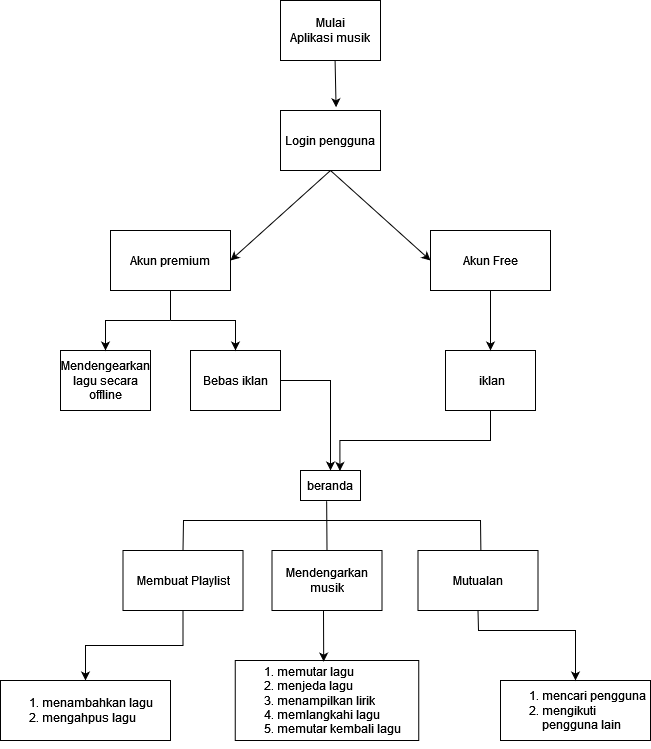

The diagram above was exported from draw.io. Its source (the exported page's mxGraphModel, read from the mxfile embedded in the PNG):
<mxGraphModel dx="1313" dy="614" grid="1" gridSize="10" guides="1" tooltips="1" connect="1" arrows="1" fold="1" page="1" pageScale="1" pageWidth="827" pageHeight="1169" math="0" shadow="0">
  <root>
    <mxCell id="0" />
    <mxCell id="1" parent="0" />
    <mxCell id="bowpGqheDpkX90dpKNmv-1" value="&lt;div&gt;Mulai&lt;/div&gt;&lt;div&gt;Aplikasi musik&lt;/div&gt;" style="rounded=1;whiteSpace=wrap;html=1;arcSize=0;" vertex="1" parent="1">
      <mxGeometry x="370" y="130" width="100" height="60" as="geometry" />
    </mxCell>
    <mxCell id="bowpGqheDpkX90dpKNmv-2" value="Login pengguna" style="rounded=1;whiteSpace=wrap;html=1;arcSize=0;" vertex="1" parent="1">
      <mxGeometry x="370" y="240" width="100" height="60" as="geometry" />
    </mxCell>
    <mxCell id="bowpGqheDpkX90dpKNmv-10" value="" style="endArrow=classic;html=1;rounded=0;exitX=0.457;exitY=1.004;exitDx=0;exitDy=0;exitPerimeter=0;entryX=0.463;entryY=-0.047;entryDx=0;entryDy=0;entryPerimeter=0;" edge="1" parent="1">
      <mxGeometry width="50" height="50" relative="1" as="geometry">
        <mxPoint x="424.58" y="189.76" as="sourcePoint" />
        <mxPoint x="425.58" y="236.76" as="targetPoint" />
      </mxGeometry>
    </mxCell>
    <mxCell id="bowpGqheDpkX90dpKNmv-12" value="Akun Free" style="rounded=0;whiteSpace=wrap;html=1;" vertex="1" parent="1">
      <mxGeometry x="520" y="360" width="120" height="60" as="geometry" />
    </mxCell>
    <mxCell id="bowpGqheDpkX90dpKNmv-13" value="Akun premium" style="rounded=0;whiteSpace=wrap;html=1;" vertex="1" parent="1">
      <mxGeometry x="200" y="360" width="120" height="60" as="geometry" />
    </mxCell>
    <mxCell id="bowpGqheDpkX90dpKNmv-39" style="edgeStyle=orthogonalEdgeStyle;rounded=0;orthogonalLoop=1;jettySize=auto;html=1;entryX=0.5;entryY=0;entryDx=0;entryDy=0;" edge="1" parent="1" source="bowpGqheDpkX90dpKNmv-14" target="bowpGqheDpkX90dpKNmv-38">
      <mxGeometry relative="1" as="geometry" />
    </mxCell>
    <mxCell id="bowpGqheDpkX90dpKNmv-14" value="Bebas iklan" style="rounded=0;whiteSpace=wrap;html=1;" vertex="1" parent="1">
      <mxGeometry x="280" y="480" width="90" height="60" as="geometry" />
    </mxCell>
    <mxCell id="bowpGqheDpkX90dpKNmv-15" value="Mendengearkan lagu secara offline" style="rounded=0;whiteSpace=wrap;html=1;" vertex="1" parent="1">
      <mxGeometry x="150" y="480" width="90" height="60" as="geometry" />
    </mxCell>
    <mxCell id="bowpGqheDpkX90dpKNmv-16" value="" style="endArrow=classic;html=1;rounded=0;entryX=0.5;entryY=0;entryDx=0;entryDy=0;" edge="1" parent="1" target="bowpGqheDpkX90dpKNmv-14">
      <mxGeometry width="50" height="50" relative="1" as="geometry">
        <mxPoint x="260" y="450" as="sourcePoint" />
        <mxPoint x="370" y="460" as="targetPoint" />
        <Array as="points">
          <mxPoint x="325" y="450" />
        </Array>
      </mxGeometry>
    </mxCell>
    <mxCell id="bowpGqheDpkX90dpKNmv-18" value="" style="endArrow=classic;html=1;rounded=0;entryX=0.5;entryY=0;entryDx=0;entryDy=0;" edge="1" parent="1" target="bowpGqheDpkX90dpKNmv-15">
      <mxGeometry width="50" height="50" relative="1" as="geometry">
        <mxPoint x="260" y="450" as="sourcePoint" />
        <mxPoint x="150" y="340" as="targetPoint" />
        <Array as="points">
          <mxPoint x="195" y="450" />
        </Array>
      </mxGeometry>
    </mxCell>
    <mxCell id="bowpGqheDpkX90dpKNmv-21" value="" style="endArrow=classic;html=1;rounded=0;exitX=0.5;exitY=1;exitDx=0;exitDy=0;entryX=1;entryY=0.5;entryDx=0;entryDy=0;" edge="1" parent="1" source="bowpGqheDpkX90dpKNmv-2" target="bowpGqheDpkX90dpKNmv-13">
      <mxGeometry width="50" height="50" relative="1" as="geometry">
        <mxPoint x="210" y="420" as="sourcePoint" />
        <mxPoint x="260" y="370" as="targetPoint" />
      </mxGeometry>
    </mxCell>
    <mxCell id="bowpGqheDpkX90dpKNmv-22" value="" style="endArrow=classic;html=1;rounded=0;entryX=0;entryY=0.5;entryDx=0;entryDy=0;exitX=0.5;exitY=1;exitDx=0;exitDy=0;" edge="1" parent="1" source="bowpGqheDpkX90dpKNmv-2" target="bowpGqheDpkX90dpKNmv-12">
      <mxGeometry width="50" height="50" relative="1" as="geometry">
        <mxPoint x="320" y="300" as="sourcePoint" />
        <mxPoint x="370" y="250" as="targetPoint" />
      </mxGeometry>
    </mxCell>
    <mxCell id="bowpGqheDpkX90dpKNmv-23" value="&amp;nbsp;iklan" style="rounded=0;whiteSpace=wrap;html=1;" vertex="1" parent="1">
      <mxGeometry x="535" y="480" width="90" height="60" as="geometry" />
    </mxCell>
    <mxCell id="bowpGqheDpkX90dpKNmv-24" value="" style="endArrow=classic;html=1;rounded=0;entryX=0.5;entryY=0;entryDx=0;entryDy=0;exitX=0.5;exitY=1;exitDx=0;exitDy=0;" edge="1" parent="1" source="bowpGqheDpkX90dpKNmv-12" target="bowpGqheDpkX90dpKNmv-23">
      <mxGeometry width="50" height="50" relative="1" as="geometry">
        <mxPoint x="270" y="430" as="sourcePoint" />
        <mxPoint x="335" y="490" as="targetPoint" />
      </mxGeometry>
    </mxCell>
    <mxCell id="bowpGqheDpkX90dpKNmv-25" value="Mendengarkan musik" style="rounded=0;whiteSpace=wrap;html=1;" vertex="1" parent="1">
      <mxGeometry x="361.5" y="680" width="110" height="60" as="geometry" />
    </mxCell>
    <mxCell id="bowpGqheDpkX90dpKNmv-26" value="Mutualan" style="rounded=0;whiteSpace=wrap;html=1;" vertex="1" parent="1">
      <mxGeometry x="507.5" y="680" width="120" height="60" as="geometry" />
    </mxCell>
    <mxCell id="bowpGqheDpkX90dpKNmv-48" style="edgeStyle=orthogonalEdgeStyle;rounded=0;orthogonalLoop=1;jettySize=auto;html=1;exitX=0.5;exitY=1;exitDx=0;exitDy=0;entryX=0.5;entryY=0;entryDx=0;entryDy=0;" edge="1" parent="1" source="bowpGqheDpkX90dpKNmv-27" target="bowpGqheDpkX90dpKNmv-47">
      <mxGeometry relative="1" as="geometry" />
    </mxCell>
    <mxCell id="bowpGqheDpkX90dpKNmv-27" value="Membuat Playlist" style="rounded=0;whiteSpace=wrap;html=1;" vertex="1" parent="1">
      <mxGeometry x="212.5" y="680" width="120" height="60" as="geometry" />
    </mxCell>
    <mxCell id="bowpGqheDpkX90dpKNmv-28" value="" style="endArrow=none;html=1;rounded=0;exitX=0.5;exitY=1;exitDx=0;exitDy=0;" edge="1" parent="1" source="bowpGqheDpkX90dpKNmv-13">
      <mxGeometry width="50" height="50" relative="1" as="geometry">
        <mxPoint x="320" y="520" as="sourcePoint" />
        <mxPoint x="260" y="450" as="targetPoint" />
      </mxGeometry>
    </mxCell>
    <mxCell id="bowpGqheDpkX90dpKNmv-38" value="beranda" style="rounded=0;whiteSpace=wrap;html=1;" vertex="1" parent="1">
      <mxGeometry x="390" y="600" width="60" height="30" as="geometry" />
    </mxCell>
    <mxCell id="bowpGqheDpkX90dpKNmv-40" style="edgeStyle=orthogonalEdgeStyle;rounded=0;orthogonalLoop=1;jettySize=auto;html=1;exitX=0.5;exitY=1;exitDx=0;exitDy=0;entryX=0.657;entryY=0.015;entryDx=0;entryDy=0;entryPerimeter=0;" edge="1" parent="1" source="bowpGqheDpkX90dpKNmv-23" target="bowpGqheDpkX90dpKNmv-38">
      <mxGeometry relative="1" as="geometry" />
    </mxCell>
    <mxCell id="bowpGqheDpkX90dpKNmv-41" value="" style="endArrow=none;html=1;rounded=0;exitX=0.5;exitY=0;exitDx=0;exitDy=0;entryX=0.524;entryY=0.008;entryDx=0;entryDy=0;entryPerimeter=0;" edge="1" parent="1" source="bowpGqheDpkX90dpKNmv-27" target="bowpGqheDpkX90dpKNmv-26">
      <mxGeometry width="50" height="50" relative="1" as="geometry">
        <mxPoint x="370" y="620" as="sourcePoint" />
        <mxPoint x="420" y="570" as="targetPoint" />
        <Array as="points">
          <mxPoint x="273" y="650" />
          <mxPoint x="570" y="650" />
        </Array>
      </mxGeometry>
    </mxCell>
    <mxCell id="bowpGqheDpkX90dpKNmv-42" value="" style="endArrow=none;html=1;rounded=0;entryX=0.436;entryY=1.024;entryDx=0;entryDy=0;exitX=0.5;exitY=0;exitDx=0;exitDy=0;entryPerimeter=0;" edge="1" parent="1" source="bowpGqheDpkX90dpKNmv-25" target="bowpGqheDpkX90dpKNmv-38">
      <mxGeometry width="50" height="50" relative="1" as="geometry">
        <mxPoint x="380" y="610" as="sourcePoint" />
        <mxPoint x="430" y="560" as="targetPoint" />
      </mxGeometry>
    </mxCell>
    <mxCell id="bowpGqheDpkX90dpKNmv-43" value="&lt;div align=&quot;left&quot;&gt;&lt;ol&gt;&lt;li&gt;memutar lagu&lt;/li&gt;&lt;li&gt;menjeda lagu&lt;/li&gt;&lt;li&gt;menampilkan lirik&lt;/li&gt;&lt;li&gt;memlangkahi lagu&lt;/li&gt;&lt;li&gt;memutar kembali lagu&lt;/li&gt;&lt;/ol&gt;&lt;/div&gt;" style="rounded=0;whiteSpace=wrap;html=1;align=left;labelPosition=center;verticalLabelPosition=middle;verticalAlign=middle;" vertex="1" parent="1">
      <mxGeometry x="324.75" y="790" width="183.5" height="80" as="geometry" />
    </mxCell>
    <mxCell id="bowpGqheDpkX90dpKNmv-46" value="" style="endArrow=classic;html=1;rounded=0;exitX=0.5;exitY=1;exitDx=0;exitDy=0;entryX=0.482;entryY=0.014;entryDx=0;entryDy=0;entryPerimeter=0;" edge="1" parent="1" target="bowpGqheDpkX90dpKNmv-43">
      <mxGeometry width="50" height="50" relative="1" as="geometry">
        <mxPoint x="413" y="740" as="sourcePoint" />
        <mxPoint x="414.75" y="830" as="targetPoint" />
      </mxGeometry>
    </mxCell>
    <mxCell id="bowpGqheDpkX90dpKNmv-47" value="&lt;div align=&quot;left&quot;&gt;&lt;ol&gt;&lt;li&gt;menambahkan lagu &lt;/li&gt;&lt;li&gt;mengahpus lagu &lt;/li&gt;&lt;/ol&gt;&lt;/div&gt;" style="rounded=0;whiteSpace=wrap;html=1;align=left;" vertex="1" parent="1">
      <mxGeometry x="90" y="810" width="170" height="60" as="geometry" />
    </mxCell>
    <mxCell id="bowpGqheDpkX90dpKNmv-50" value="&lt;ol&gt;&lt;li&gt;mencari pengguna&lt;/li&gt;&lt;li&gt;mengikuti pengguna lain&lt;/li&gt;&lt;/ol&gt;" style="rounded=0;whiteSpace=wrap;html=1;align=left;labelPosition=center;verticalLabelPosition=middle;verticalAlign=middle;" vertex="1" parent="1">
      <mxGeometry x="590" y="810" width="150" height="60" as="geometry" />
    </mxCell>
    <mxCell id="bowpGqheDpkX90dpKNmv-53" value="" style="endArrow=classic;html=1;rounded=0;exitX=0.5;exitY=1;exitDx=0;exitDy=0;entryX=0.5;entryY=0;entryDx=0;entryDy=0;" edge="1" parent="1" source="bowpGqheDpkX90dpKNmv-26" target="bowpGqheDpkX90dpKNmv-50">
      <mxGeometry width="50" height="50" relative="1" as="geometry">
        <mxPoint x="480" y="780" as="sourcePoint" />
        <mxPoint x="530" y="730" as="targetPoint" />
        <Array as="points">
          <mxPoint x="568" y="760" />
          <mxPoint x="665" y="760" />
        </Array>
      </mxGeometry>
    </mxCell>
  </root>
</mxGraphModel>